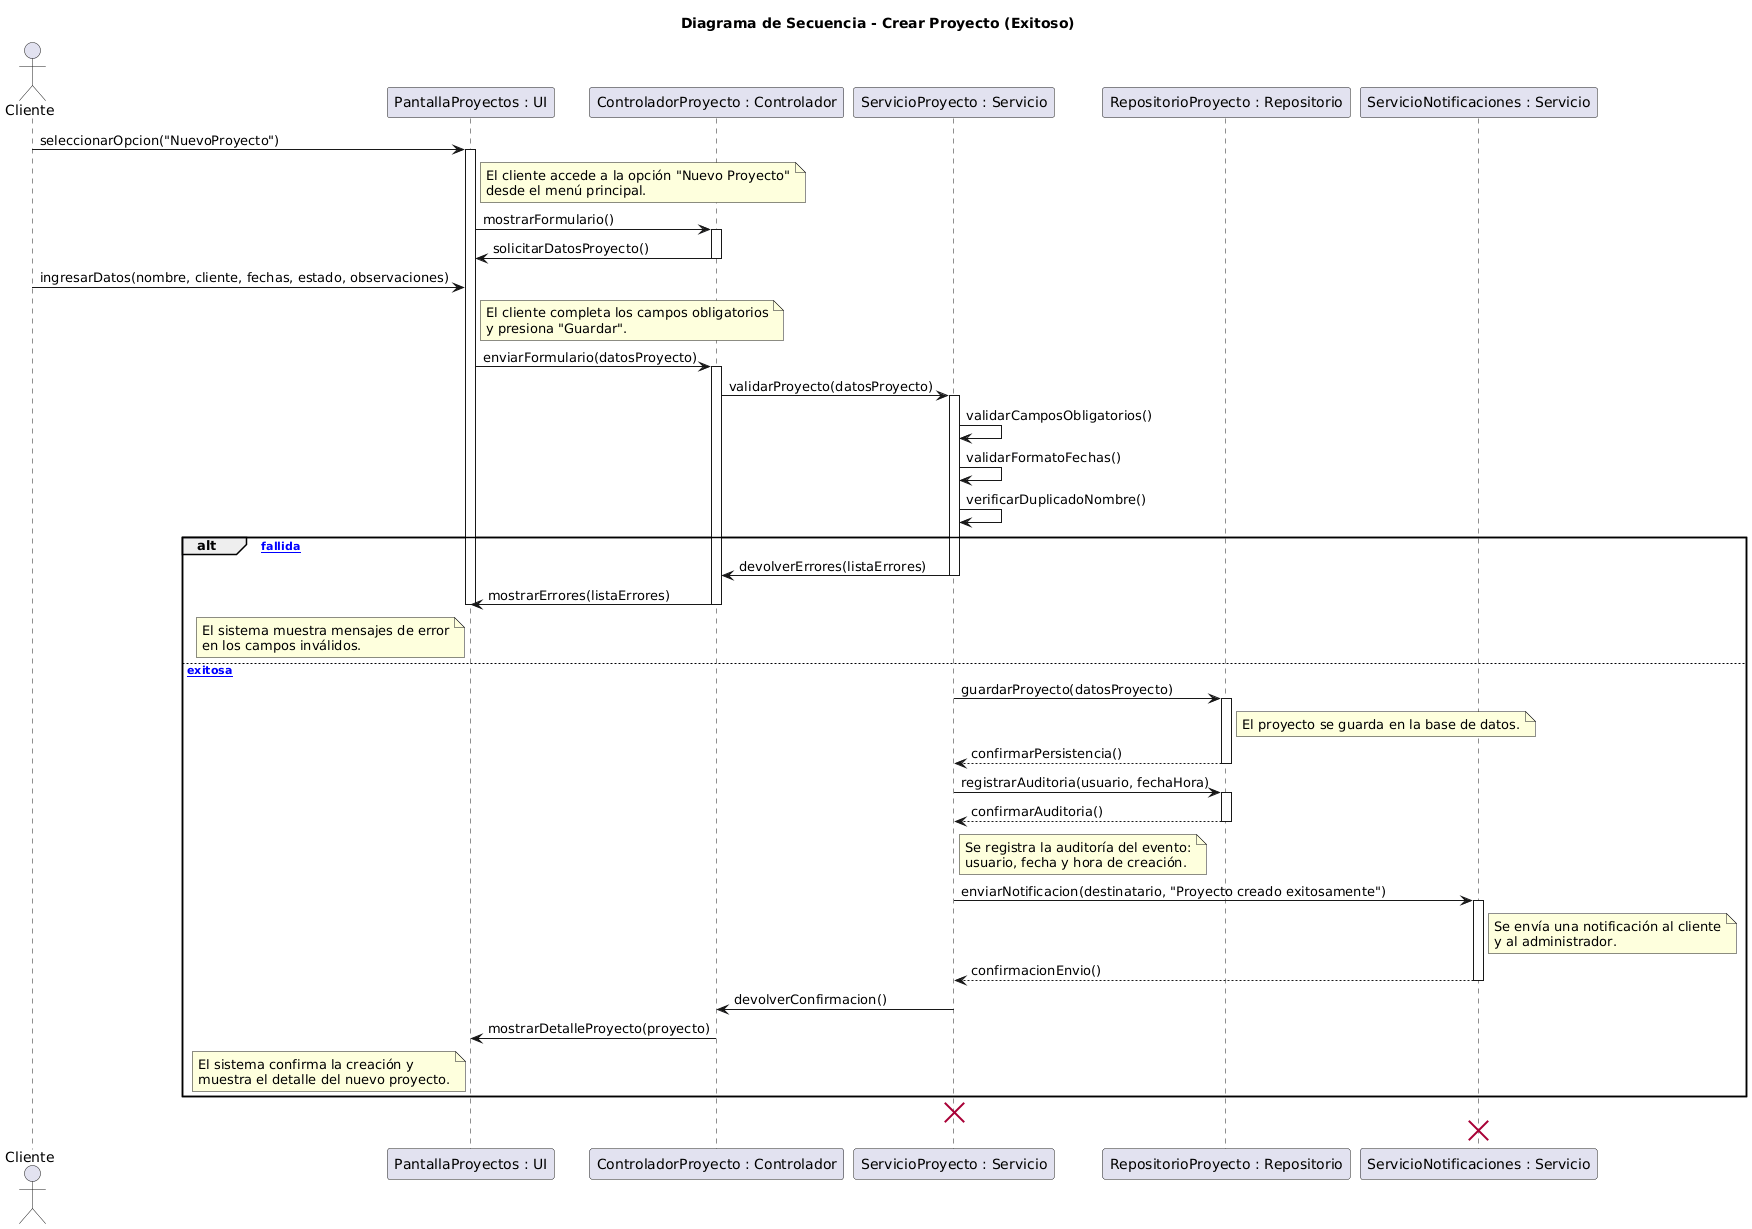

The diagram above was rendered by PlantUML. Its source (embedded in the PNG):
@startuml
title Diagrama de Secuencia - Crear Proyecto (Exitoso)

actor Cliente
participant "PantallaProyectos : UI" as PantallaProyectos
participant "ControladorProyecto : Controlador" as ControladorProyecto
participant "ServicioProyecto : Servicio" as ServicioProyecto
participant "RepositorioProyecto : Repositorio" as RepositorioProyecto
participant "ServicioNotificaciones : Servicio" as ServicioNotificaciones

' ==== Inicio del escenario ====
Cliente -> PantallaProyectos : seleccionarOpcion("NuevoProyecto")
activate PantallaProyectos
note right of PantallaProyectos
El cliente accede a la opción "Nuevo Proyecto"
desde el menú principal.
end note

PantallaProyectos -> ControladorProyecto : mostrarFormulario()
activate ControladorProyecto
ControladorProyecto -> PantallaProyectos : solicitarDatosProyecto()
deactivate ControladorProyecto

' ==== Cliente completa el formulario ====
Cliente -> PantallaProyectos : ingresarDatos(nombre, cliente, fechas, estado, observaciones)
note right of PantallaProyectos
El cliente completa los campos obligatorios
y presiona "Guardar".
end note

PantallaProyectos -> ControladorProyecto : enviarFormulario(datosProyecto)
activate ControladorProyecto
ControladorProyecto -> ServicioProyecto : validarProyecto(datosProyecto)
activate ServicioProyecto

' ==== Validaciones internas ====
ServicioProyecto -> ServicioProyecto : validarCamposObligatorios()
ServicioProyecto -> ServicioProyecto : validarFormatoFechas()
ServicioProyecto -> ServicioProyecto : verificarDuplicadoNombre()

alt [Validación fallida]
    ServicioProyecto -> ControladorProyecto : devolverErrores(listaErrores)
    deactivate ServicioProyecto
    ControladorProyecto -> PantallaProyectos : mostrarErrores(listaErrores)
    note left of PantallaProyectos
El sistema muestra mensajes de error
en los campos inválidos.
end note
    deactivate ControladorProyecto
    deactivate PantallaProyectos

else [Validación exitosa]
    ServicioProyecto -> RepositorioProyecto : guardarProyecto(datosProyecto)
    activate RepositorioProyecto
    note right of RepositorioProyecto
El proyecto se guarda en la base de datos.
end note
    RepositorioProyecto --> ServicioProyecto : confirmarPersistencia()
    deactivate RepositorioProyecto

    ServicioProyecto -> RepositorioProyecto : registrarAuditoria(usuario, fechaHora)
    activate RepositorioProyecto
    RepositorioProyecto --> ServicioProyecto : confirmarAuditoria()
    deactivate RepositorioProyecto

    note right of ServicioProyecto
Se registra la auditoría del evento:
usuario, fecha y hora de creación.
end note

    ServicioProyecto -> ServicioNotificaciones : enviarNotificacion(destinatario, "Proyecto creado exitosamente")
    activate ServicioNotificaciones
    note right of ServicioNotificaciones
Se envía una notificación al cliente
y al administrador.
end note
    ServicioNotificaciones --> ServicioProyecto : confirmacionEnvio()
    deactivate ServicioNotificaciones

    ServicioProyecto -> ControladorProyecto : devolverConfirmacion()
    deactivate ServicioProyecto
    ControladorProyecto -> PantallaProyectos : mostrarDetalleProyecto(proyecto)
    note left of PantallaProyectos
El sistema confirma la creación y
muestra el detalle del nuevo proyecto.
end note
    deactivate ControladorProyecto
    deactivate PantallaProyectos
end

' ==== Destrucción de objetos temporales (opcional) ====
destroy ServicioProyecto
destroy ServicioNotificaciones
@enduml